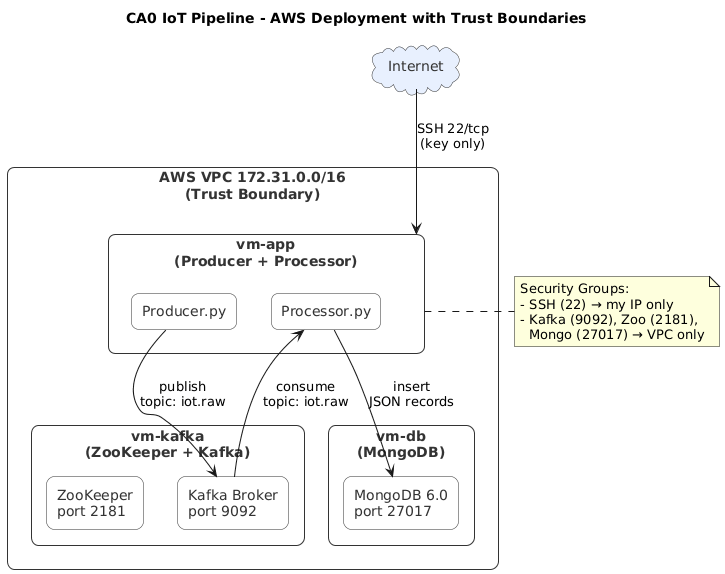

The diagram above was rendered by PlantUML. Its source (embedded in the PNG):
@startuml
skinparam rectangle {
  BackgroundColor #f9f9f9
  BorderColor #333
  FontColor #333
  RoundCorner 15
}
skinparam cloud {
  BackgroundColor #e8f0fe
  BorderColor #333
  FontColor #333
}

title CA0 IoT Pipeline - AWS Deployment with Trust Boundaries

cloud "Internet" as Internet

rectangle "AWS VPC 172.31.0.0/16\n(Trust Boundary)" as VPC {
  
  rectangle "vm-app\n(Producer + Processor)" as VM_APP {
    rectangle "Producer.py" as Producer
    rectangle "Processor.py" as Processor
  }

  rectangle "vm-kafka\n(ZooKeeper + Kafka)" as VM_KAFKA {
    rectangle "ZooKeeper\nport 2181" as ZK
    rectangle "Kafka Broker\nport 9092" as Broker
  }

  rectangle "vm-db\n(MongoDB)" as VM_DB {
    rectangle "MongoDB 6.0\nport 27017" as Mongo
  }

  Producer -down-> Broker : publish\ntopic: iot.raw
  Broker -down-> Processor : consume\ntopic: iot.raw
  Processor -down-> Mongo : insert\nJSON records
}

Internet --> VM_APP : SSH 22/tcp\n(key only)

note right of VM_APP
  Security Groups:
  - SSH (22) → my IP only
  - Kafka (9092), Zoo (2181),
    Mongo (27017) → VPC only
end note
@enduml